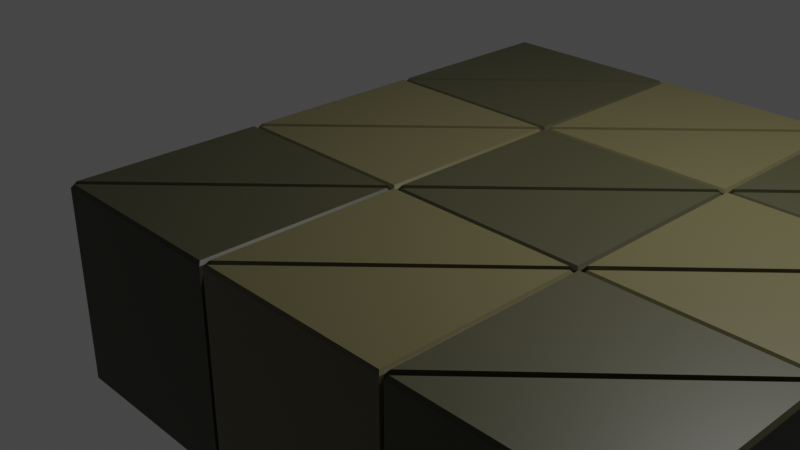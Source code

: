 # Source: FloorTile_01.blend  (saved by Blender 2.93.21; exported with 4.5.12 LTS)
import bpy
from mathutils import Matrix  # noqa: F401  (used for matrix-valued properties, if any)

bpy.ops.wm.read_factory_settings(use_empty=True)
scene = bpy.context.scene
scene.name = 'Scene'

# ---- collections
col_collection = bpy.data.collections.new('Collection'); scene.collection.children.link(col_collection)

# ---- materials (node trees are filled in below, after node groups)
mat_green = bpy.data.materials.new('Green')
mat_green.alpha_threshold = 0.0
mat_green.use_transparent_shadow = False
mat_green.line_color = (0.0, 0.0, 0.0, 1.0)
mat_darkgreen = bpy.data.materials.new('DarkGreen')
mat_darkgreen.use_transparent_shadow = False

# ---- material node trees
mat_green.use_nodes = True; mat_green.node_tree.nodes.clear()
_N = mat_green.node_tree.nodes; _L = mat_green.node_tree.links
n0 = _N.new('ShaderNodeOutputMaterial'); n0.name = 'Material Output'; n0.location = (300, 300)
n1 = _N.new('ShaderNodeBsdfPrincipled'); n1.name = 'Principled BSDF'; n1.location = (10, 300)
n1.distribution = 'GGX'
n1.subsurface_method = 'BURLEY'
n1.inputs[0].default_value = (0.09463, 0.08529, 0.03878, 1.0)
n1.inputs[2].default_value = 0.4
n1.inputs[3].default_value = 1.45
n1.inputs[27].default_value = (0.0, 0.0, 0.0, 1.0)
n1.inputs[28].default_value = 1.0
_L.new(n1.outputs[0], n0.inputs[0])
n0.is_active_output = True
mat_darkgreen.use_nodes = True; mat_darkgreen.node_tree.nodes.clear()
_N = mat_darkgreen.node_tree.nodes; _L = mat_darkgreen.node_tree.links
n0 = _N.new('ShaderNodeBsdfPrincipled'); n0.name = 'Principled BSDF'; n0.location = (10, 300)
n0.distribution = 'GGX'
n0.subsurface_method = 'BURLEY'
n0.inputs[0].default_value = (0.04203, 0.04028, 0.01911, 1.0)
n0.inputs[3].default_value = 1.45
n0.inputs[27].default_value = (0.0, 0.0, 0.0, 1.0)
n0.inputs[28].default_value = 1.0
n1 = _N.new('ShaderNodeOutputMaterial'); n1.name = 'Material Output'; n1.location = (300, 300)
_L.new(n0.outputs[0], n1.inputs[0])
n1.is_active_output = True

# ---- world
world_world = bpy.data.worlds.new('World'); scene.world = world_world
world_world.use_nodes = True; world_world.node_tree.nodes.clear()
_N = world_world.node_tree.nodes; _L = world_world.node_tree.links
n0 = _N.new('ShaderNodeOutputWorld'); n0.name = 'World Output'; n0.location = (300, 300)
n1 = _N.new('ShaderNodeBackground'); n1.name = 'Background'; n1.location = (10, 300)
n1.inputs[0].default_value = (0.05088, 0.05088, 0.05088, 1.0)
_L.new(n1.outputs[0], n0.inputs[0])
n0.is_active_output = True
world_world.color = (0.05088, 0.05088, 0.05088)
world_world.use_sun_shadow = False
world_world.sun_shadow_jitter_overblur = 0.0

# ---- cameras
cam_camera = bpy.data.cameras.new('Camera')
cam_camera.clip_end = 100.0
cam_camera.ortho_scale = 7.314

# ---- lights
light_light = bpy.data.lights.new('Light', 'POINT')
light_light.transmission_factor = 0.0
light_light.energy = 1000.0
light_light.shadow_soft_size = 0.1
light_light.shadow_maximum_resolution = 0.006
light_light.use_absolute_resolution = True

# ---- meshes
me_cube = bpy.data.meshes.new('Cube')
me_cube.from_pydata([(0.9122, 0.9122, -0.8306), (1.0, -1.0, -1.0), (-1.0, 1.0, -1.0), (-0.9122, -0.9122, -0.8306), (1.0, 0.9564, -1.0), (0.9587, 1.0, -1.0), (-1.0, -0.943, -1.0), (-0.9537, -1.0, -1.0), (0.8875, 0.8875, 0.8306), (0.9122, 0.9122, 0.7962), (0.9751, -0.9753, 1.0), (1.0, -1.0, 0.9666), (-0.9753, 0.9752, 1.0), (-1.0, 1.0, 0.9666), (-0.8877, -0.8877, 0.8306), (-0.9122, -0.9122, 0.7961), (1.0, 0.959, 0.9664), (0.9753, 0.9342, 1.0), (-0.9559, -1.0, 0.9664), (-0.9314, -0.9755, 1.0), (0.9601, 1.0, 0.9664), (0.9353, 0.9753, 1.0), (-1.0, -0.9484, 0.9664), (-0.9754, -0.924, 1.0)], [], [(14, 19, 17, 8), (6, 22, 13, 2), (2, 5, 6), (4, 16, 11, 1), (7, 18, 15, 3), (0, 9, 16, 4), (3, 0, 4, 7), (1, 11, 18, 7), (2, 13, 20, 5), (17, 19, 10), (8, 21, 23, 14), (23, 21, 12), (3, 15, 22, 6), (7, 4, 1), (6, 5, 0, 3), (19, 14, 15, 18), (17, 10, 11, 16), (23, 12, 13, 22), (21, 8, 9, 20), (8, 17, 16, 9), (10, 19, 18, 11), (12, 21, 20, 13), (14, 23, 22, 15), (5, 20, 9, 0)])
_uv = me_cube.uv_layers.new(name='UVMap')
_uv.uv.foreach_set('vector', [0.8717, 0.7467, 0.8664, 0.7469, 0.6281, 0.509, 0.6284, 0.5034, 0.375, 0.007129, 0.6208, 0.006452, 0.6208, 0.25, 0.375, 0.25, 0.125, 0.5, 0.3698, 0.5, 0.125, 0.7429, 0.375, 0.5063, 0.6208, 0.5059, 0.6208, 0.75, 0.375, 0.75, 0.375, 0.9942, 0.6208, 0.9945, 0.6198, 1.0, 0.375, 1.0, 0.375, 0.5, 0.6198, 0.5, 0.6208, 0.5059, 0.375, 0.5063, 0.125, 0.75, 0.375, 0.5, 0.375, 0.5063, 0.1308, 0.75, 0.375, 0.75, 0.6208, 0.75, 0.6208, 0.9945, 0.375, 0.9942, 0.375, 0.25, 0.6208, 0.25, 0.6208, 0.495, 0.375, 0.4948, 0.6281, 0.509, 0.8664, 0.7469, 0.6281, 0.7469, 0.6284, 0.5034, 0.6331, 0.5031, 0.8719, 0.7405, 0.8717, 0.7467, 0.8719, 0.7405, 0.6331, 0.5031, 0.8719, 0.5031, 0.375, 0.0, 0.6198, 0.0, 0.6208, 0.006452, 0.375, 0.007129, 0.1308, 0.75, 0.375, 0.5063, 0.375, 0.75, 0.125, 0.7429, 0.3698, 0.5, 0.375, 0.5, 0.125, 0.75, 0.625, 0.995, 0.625, 1.0, 0.6198, 1.0, 0.6208, 0.9945, 0.6281, 0.509, 0.6281, 0.7469, 0.6208, 0.75, 0.6208, 0.5059, 0.625, 0.009495, 0.625, 0.2469, 0.6208, 0.25, 0.6208, 0.006452, 0.625, 0.4954, 0.625, 0.5, 0.6198, 0.5, 0.6208, 0.495, 0.6284, 0.5034, 0.6281, 0.509, 0.6208, 0.5059, 0.6198, 0.5, 0.625, 0.7531, 0.625, 0.9914, 0.6208, 0.9945, 0.6208, 0.75, 0.625, 0.2531, 0.625, 0.4919, 0.6208, 0.495, 0.6208, 0.25, 0.625, 0.0, 0.625, 0.005921, 0.6208, 0.006452, 0.6198, 0.0, 0.375, 0.4948, 0.6208, 0.495, 0.6198, 0.5, 0.375, 0.5])
me_cube.materials.append(mat_green)
me_cube.use_remesh_preserve_volume = False
me_cube.use_remesh_preserve_attributes = False
me_cube.use_mirror_vertex_groups = False
me_cube.update()
me_cube_002 = bpy.data.meshes.new('Cube.002')
me_cube_002.from_pydata([(0.9122, 0.9122, -0.8306), (1.0, -1.0, -1.0), (-1.0, 1.0, -1.0), (-0.9122, -0.9122, -0.8306), (1.0, 0.9564, -1.0), (0.9587, 1.0, -1.0), (-1.0, -0.943, -1.0), (-0.9537, -1.0, -1.0), (0.8875, 0.8875, 0.8306), (0.9122, 0.9122, 0.7962), (0.9751, -0.9753, 1.0), (1.0, -1.0, 0.9666), (-0.9753, 0.9752, 1.0), (-1.0, 1.0, 0.9666), (-0.8877, -0.8877, 0.8306), (-0.9122, -0.9122, 0.7961), (1.0, 0.959, 0.9664), (0.9753, 0.9342, 1.0), (-0.9559, -1.0, 0.9664), (-0.9314, -0.9755, 1.0), (0.9601, 1.0, 0.9664), (0.9353, 0.9753, 1.0), (-1.0, -0.9484, 0.9664), (-0.9754, -0.924, 1.0)], [], [(14, 19, 17, 8), (6, 22, 13, 2), (2, 5, 6), (4, 16, 11, 1), (7, 18, 15, 3), (0, 9, 16, 4), (3, 0, 4, 7), (1, 11, 18, 7), (2, 13, 20, 5), (17, 19, 10), (8, 21, 23, 14), (23, 21, 12), (3, 15, 22, 6), (7, 4, 1), (6, 5, 0, 3), (19, 14, 15, 18), (17, 10, 11, 16), (23, 12, 13, 22), (21, 8, 9, 20), (8, 17, 16, 9), (10, 19, 18, 11), (12, 21, 20, 13), (14, 23, 22, 15), (5, 20, 9, 0)])
_uv = me_cube_002.uv_layers.new(name='UVMap')
_uv.uv.foreach_set('vector', [0.8717, 0.7467, 0.8664, 0.7469, 0.6281, 0.509, 0.6284, 0.5034, 0.375, 0.007129, 0.6208, 0.006452, 0.6208, 0.25, 0.375, 0.25, 0.125, 0.5, 0.3698, 0.5, 0.125, 0.7429, 0.375, 0.5063, 0.6208, 0.5059, 0.6208, 0.75, 0.375, 0.75, 0.375, 0.9942, 0.6208, 0.9945, 0.6198, 1.0, 0.375, 1.0, 0.375, 0.5, 0.6198, 0.5, 0.6208, 0.5059, 0.375, 0.5063, 0.125, 0.75, 0.375, 0.5, 0.375, 0.5063, 0.1308, 0.75, 0.375, 0.75, 0.6208, 0.75, 0.6208, 0.9945, 0.375, 0.9942, 0.375, 0.25, 0.6208, 0.25, 0.6208, 0.495, 0.375, 0.4948, 0.6281, 0.509, 0.8664, 0.7469, 0.6281, 0.7469, 0.6284, 0.5034, 0.6331, 0.5031, 0.8719, 0.7405, 0.8717, 0.7467, 0.8719, 0.7405, 0.6331, 0.5031, 0.8719, 0.5031, 0.375, 0.0, 0.6198, 0.0, 0.6208, 0.006452, 0.375, 0.007129, 0.1308, 0.75, 0.375, 0.5063, 0.375, 0.75, 0.125, 0.7429, 0.3698, 0.5, 0.375, 0.5, 0.125, 0.75, 0.625, 0.995, 0.625, 1.0, 0.6198, 1.0, 0.6208, 0.9945, 0.6281, 0.509, 0.6281, 0.7469, 0.6208, 0.75, 0.6208, 0.5059, 0.625, 0.009495, 0.625, 0.2469, 0.6208, 0.25, 0.6208, 0.006452, 0.625, 0.4954, 0.625, 0.5, 0.6198, 0.5, 0.6208, 0.495, 0.6284, 0.5034, 0.6281, 0.509, 0.6208, 0.5059, 0.6198, 0.5, 0.625, 0.7531, 0.625, 0.9914, 0.6208, 0.9945, 0.6208, 0.75, 0.625, 0.2531, 0.625, 0.4919, 0.6208, 0.495, 0.6208, 0.25, 0.625, 0.0, 0.625, 0.005921, 0.6208, 0.006452, 0.6198, 0.0, 0.375, 0.4948, 0.6208, 0.495, 0.6198, 0.5, 0.375, 0.5])
me_cube_002.materials.append(mat_darkgreen)
me_cube_002.use_remesh_preserve_volume = False
me_cube_002.use_remesh_preserve_attributes = False
me_cube_002.use_mirror_vertex_groups = False
me_cube_002.update()
me_cube_003 = bpy.data.meshes.new('Cube.003')
me_cube_003.from_pydata([(0.9122, 0.9122, -0.8306), (1.0, -1.0, -1.0), (-1.0, 1.0, -1.0), (-0.9122, -0.9122, -0.8306), (1.0, 0.9564, -1.0), (0.9587, 1.0, -1.0), (-1.0, -0.943, -1.0), (-0.9537, -1.0, -1.0), (0.8875, 0.8875, 0.8306), (0.9122, 0.9122, 0.7962), (0.9751, -0.9753, 1.0), (1.0, -1.0, 0.9666), (-0.9753, 0.9752, 1.0), (-1.0, 1.0, 0.9666), (-0.8877, -0.8877, 0.8306), (-0.9122, -0.9122, 0.7961), (1.0, 0.959, 0.9664), (0.9753, 0.9342, 1.0), (-0.9559, -1.0, 0.9664), (-0.9314, -0.9755, 1.0), (0.9601, 1.0, 0.9664), (0.9353, 0.9753, 1.0), (-1.0, -0.9484, 0.9664), (-0.9754, -0.924, 1.0)], [], [(14, 19, 17, 8), (6, 22, 13, 2), (2, 5, 6), (4, 16, 11, 1), (7, 18, 15, 3), (0, 9, 16, 4), (3, 0, 4, 7), (1, 11, 18, 7), (2, 13, 20, 5), (17, 19, 10), (8, 21, 23, 14), (23, 21, 12), (3, 15, 22, 6), (7, 4, 1), (6, 5, 0, 3), (19, 14, 15, 18), (17, 10, 11, 16), (23, 12, 13, 22), (21, 8, 9, 20), (8, 17, 16, 9), (10, 19, 18, 11), (12, 21, 20, 13), (14, 23, 22, 15), (5, 20, 9, 0)])
_uv = me_cube_003.uv_layers.new(name='UVMap')
_uv.uv.foreach_set('vector', [0.8717, 0.7467, 0.8664, 0.7469, 0.6281, 0.509, 0.6284, 0.5034, 0.375, 0.007129, 0.6208, 0.006452, 0.6208, 0.25, 0.375, 0.25, 0.125, 0.5, 0.3698, 0.5, 0.125, 0.7429, 0.375, 0.5063, 0.6208, 0.5059, 0.6208, 0.75, 0.375, 0.75, 0.375, 0.9942, 0.6208, 0.9945, 0.6198, 1.0, 0.375, 1.0, 0.375, 0.5, 0.6198, 0.5, 0.6208, 0.5059, 0.375, 0.5063, 0.125, 0.75, 0.375, 0.5, 0.375, 0.5063, 0.1308, 0.75, 0.375, 0.75, 0.6208, 0.75, 0.6208, 0.9945, 0.375, 0.9942, 0.375, 0.25, 0.6208, 0.25, 0.6208, 0.495, 0.375, 0.4948, 0.6281, 0.509, 0.8664, 0.7469, 0.6281, 0.7469, 0.6284, 0.5034, 0.6331, 0.5031, 0.8719, 0.7405, 0.8717, 0.7467, 0.8719, 0.7405, 0.6331, 0.5031, 0.8719, 0.5031, 0.375, 0.0, 0.6198, 0.0, 0.6208, 0.006452, 0.375, 0.007129, 0.1308, 0.75, 0.375, 0.5063, 0.375, 0.75, 0.125, 0.7429, 0.3698, 0.5, 0.375, 0.5, 0.125, 0.75, 0.625, 0.995, 0.625, 1.0, 0.6198, 1.0, 0.6208, 0.9945, 0.6281, 0.509, 0.6281, 0.7469, 0.6208, 0.75, 0.6208, 0.5059, 0.625, 0.009495, 0.625, 0.2469, 0.6208, 0.25, 0.6208, 0.006452, 0.625, 0.4954, 0.625, 0.5, 0.6198, 0.5, 0.6208, 0.495, 0.6284, 0.5034, 0.6281, 0.509, 0.6208, 0.5059, 0.6198, 0.5, 0.625, 0.7531, 0.625, 0.9914, 0.6208, 0.9945, 0.6208, 0.75, 0.625, 0.2531, 0.625, 0.4919, 0.6208, 0.495, 0.6208, 0.25, 0.625, 0.0, 0.625, 0.005921, 0.6208, 0.006452, 0.6198, 0.0, 0.375, 0.4948, 0.6208, 0.495, 0.6198, 0.5, 0.375, 0.5])
me_cube_003.materials.append(mat_green)
me_cube_003.use_remesh_preserve_volume = False
me_cube_003.use_remesh_preserve_attributes = False
me_cube_003.use_mirror_vertex_groups = False
me_cube_003.update()
me_cube_004 = bpy.data.meshes.new('Cube.004')
me_cube_004.from_pydata([(0.9122, 0.9122, -0.8306), (1.0, -1.0, -1.0), (-1.0, 1.0, -1.0), (-0.9122, -0.9122, -0.8306), (1.0, 0.9564, -1.0), (0.9587, 1.0, -1.0), (-1.0, -0.943, -1.0), (-0.9537, -1.0, -1.0), (0.8875, 0.8875, 0.8306), (0.9122, 0.9122, 0.7962), (0.9751, -0.9753, 1.0), (1.0, -1.0, 0.9666), (-0.9753, 0.9752, 1.0), (-1.0, 1.0, 0.9666), (-0.8877, -0.8877, 0.8306), (-0.9122, -0.9122, 0.7961), (1.0, 0.959, 0.9664), (0.9753, 0.9342, 1.0), (-0.9559, -1.0, 0.9664), (-0.9314, -0.9755, 1.0), (0.9601, 1.0, 0.9664), (0.9353, 0.9753, 1.0), (-1.0, -0.9484, 0.9664), (-0.9754, -0.924, 1.0)], [], [(14, 19, 17, 8), (6, 22, 13, 2), (2, 5, 6), (4, 16, 11, 1), (7, 18, 15, 3), (0, 9, 16, 4), (3, 0, 4, 7), (1, 11, 18, 7), (2, 13, 20, 5), (17, 19, 10), (8, 21, 23, 14), (23, 21, 12), (3, 15, 22, 6), (7, 4, 1), (6, 5, 0, 3), (19, 14, 15, 18), (17, 10, 11, 16), (23, 12, 13, 22), (21, 8, 9, 20), (8, 17, 16, 9), (10, 19, 18, 11), (12, 21, 20, 13), (14, 23, 22, 15), (5, 20, 9, 0)])
_uv = me_cube_004.uv_layers.new(name='UVMap')
_uv.uv.foreach_set('vector', [0.8717, 0.7467, 0.8664, 0.7469, 0.6281, 0.509, 0.6284, 0.5034, 0.375, 0.007129, 0.6208, 0.006452, 0.6208, 0.25, 0.375, 0.25, 0.125, 0.5, 0.3698, 0.5, 0.125, 0.7429, 0.375, 0.5063, 0.6208, 0.5059, 0.6208, 0.75, 0.375, 0.75, 0.375, 0.9942, 0.6208, 0.9945, 0.6198, 1.0, 0.375, 1.0, 0.375, 0.5, 0.6198, 0.5, 0.6208, 0.5059, 0.375, 0.5063, 0.125, 0.75, 0.375, 0.5, 0.375, 0.5063, 0.1308, 0.75, 0.375, 0.75, 0.6208, 0.75, 0.6208, 0.9945, 0.375, 0.9942, 0.375, 0.25, 0.6208, 0.25, 0.6208, 0.495, 0.375, 0.4948, 0.6281, 0.509, 0.8664, 0.7469, 0.6281, 0.7469, 0.6284, 0.5034, 0.6331, 0.5031, 0.8719, 0.7405, 0.8717, 0.7467, 0.8719, 0.7405, 0.6331, 0.5031, 0.8719, 0.5031, 0.375, 0.0, 0.6198, 0.0, 0.6208, 0.006452, 0.375, 0.007129, 0.1308, 0.75, 0.375, 0.5063, 0.375, 0.75, 0.125, 0.7429, 0.3698, 0.5, 0.375, 0.5, 0.125, 0.75, 0.625, 0.995, 0.625, 1.0, 0.6198, 1.0, 0.6208, 0.9945, 0.6281, 0.509, 0.6281, 0.7469, 0.6208, 0.75, 0.6208, 0.5059, 0.625, 0.009495, 0.625, 0.2469, 0.6208, 0.25, 0.6208, 0.006452, 0.625, 0.4954, 0.625, 0.5, 0.6198, 0.5, 0.6208, 0.495, 0.6284, 0.5034, 0.6281, 0.509, 0.6208, 0.5059, 0.6198, 0.5, 0.625, 0.7531, 0.625, 0.9914, 0.6208, 0.9945, 0.6208, 0.75, 0.625, 0.2531, 0.625, 0.4919, 0.6208, 0.495, 0.6208, 0.25, 0.625, 0.0, 0.625, 0.005921, 0.6208, 0.006452, 0.6198, 0.0, 0.375, 0.4948, 0.6208, 0.495, 0.6198, 0.5, 0.375, 0.5])
me_cube_004.materials.append(mat_green)
me_cube_004.use_remesh_preserve_volume = False
me_cube_004.use_remesh_preserve_attributes = False
me_cube_004.use_mirror_vertex_groups = False
me_cube_004.update()
me_cube_005 = bpy.data.meshes.new('Cube.005')
me_cube_005.from_pydata([(0.9122, 0.9122, -0.8306), (1.0, -1.0, -1.0), (-1.0, 1.0, -1.0), (-0.9122, -0.9122, -0.8306), (1.0, 0.9564, -1.0), (0.9587, 1.0, -1.0), (-1.0, -0.943, -1.0), (-0.9537, -1.0, -1.0), (0.8875, 0.8875, 0.8306), (0.9122, 0.9122, 0.7962), (0.9751, -0.9753, 1.0), (1.0, -1.0, 0.9666), (-0.9753, 0.9752, 1.0), (-1.0, 1.0, 0.9666), (-0.8877, -0.8877, 0.8306), (-0.9122, -0.9122, 0.7961), (1.0, 0.959, 0.9664), (0.9753, 0.9342, 1.0), (-0.9559, -1.0, 0.9664), (-0.9314, -0.9755, 1.0), (0.9601, 1.0, 0.9664), (0.9353, 0.9753, 1.0), (-1.0, -0.9484, 0.9664), (-0.9754, -0.924, 1.0)], [], [(14, 19, 17, 8), (6, 22, 13, 2), (2, 5, 6), (4, 16, 11, 1), (7, 18, 15, 3), (0, 9, 16, 4), (3, 0, 4, 7), (1, 11, 18, 7), (2, 13, 20, 5), (17, 19, 10), (8, 21, 23, 14), (23, 21, 12), (3, 15, 22, 6), (7, 4, 1), (6, 5, 0, 3), (19, 14, 15, 18), (17, 10, 11, 16), (23, 12, 13, 22), (21, 8, 9, 20), (8, 17, 16, 9), (10, 19, 18, 11), (12, 21, 20, 13), (14, 23, 22, 15), (5, 20, 9, 0)])
_uv = me_cube_005.uv_layers.new(name='UVMap')
_uv.uv.foreach_set('vector', [0.8717, 0.7467, 0.8664, 0.7469, 0.6281, 0.509, 0.6284, 0.5034, 0.375, 0.007129, 0.6208, 0.006452, 0.6208, 0.25, 0.375, 0.25, 0.125, 0.5, 0.3698, 0.5, 0.125, 0.7429, 0.375, 0.5063, 0.6208, 0.5059, 0.6208, 0.75, 0.375, 0.75, 0.375, 0.9942, 0.6208, 0.9945, 0.6198, 1.0, 0.375, 1.0, 0.375, 0.5, 0.6198, 0.5, 0.6208, 0.5059, 0.375, 0.5063, 0.125, 0.75, 0.375, 0.5, 0.375, 0.5063, 0.1308, 0.75, 0.375, 0.75, 0.6208, 0.75, 0.6208, 0.9945, 0.375, 0.9942, 0.375, 0.25, 0.6208, 0.25, 0.6208, 0.495, 0.375, 0.4948, 0.6281, 0.509, 0.8664, 0.7469, 0.6281, 0.7469, 0.6284, 0.5034, 0.6331, 0.5031, 0.8719, 0.7405, 0.8717, 0.7467, 0.8719, 0.7405, 0.6331, 0.5031, 0.8719, 0.5031, 0.375, 0.0, 0.6198, 0.0, 0.6208, 0.006452, 0.375, 0.007129, 0.1308, 0.75, 0.375, 0.5063, 0.375, 0.75, 0.125, 0.7429, 0.3698, 0.5, 0.375, 0.5, 0.125, 0.75, 0.625, 0.995, 0.625, 1.0, 0.6198, 1.0, 0.6208, 0.9945, 0.6281, 0.509, 0.6281, 0.7469, 0.6208, 0.75, 0.6208, 0.5059, 0.625, 0.009495, 0.625, 0.2469, 0.6208, 0.25, 0.6208, 0.006452, 0.625, 0.4954, 0.625, 0.5, 0.6198, 0.5, 0.6208, 0.495, 0.6284, 0.5034, 0.6281, 0.509, 0.6208, 0.5059, 0.6198, 0.5, 0.625, 0.7531, 0.625, 0.9914, 0.6208, 0.9945, 0.6208, 0.75, 0.625, 0.2531, 0.625, 0.4919, 0.6208, 0.495, 0.6208, 0.25, 0.625, 0.0, 0.625, 0.005921, 0.6208, 0.006452, 0.6198, 0.0, 0.375, 0.4948, 0.6208, 0.495, 0.6198, 0.5, 0.375, 0.5])
me_cube_005.materials.append(mat_green)
me_cube_005.use_remesh_preserve_volume = False
me_cube_005.use_remesh_preserve_attributes = False
me_cube_005.use_mirror_vertex_groups = False
me_cube_005.update()
me_cube_006 = bpy.data.meshes.new('Cube.006')
me_cube_006.from_pydata([(0.9122, 0.9122, -0.8306), (1.0, -1.0, -1.0), (-1.0, 1.0, -1.0), (-0.9122, -0.9122, -0.8306), (1.0, 0.9564, -1.0), (0.9587, 1.0, -1.0), (-1.0, -0.943, -1.0), (-0.9537, -1.0, -1.0), (0.8875, 0.8875, 0.8306), (0.9122, 0.9122, 0.7962), (0.9751, -0.9753, 1.0), (1.0, -1.0, 0.9666), (-0.9753, 0.9752, 1.0), (-1.0, 1.0, 0.9666), (-0.8877, -0.8877, 0.8306), (-0.9122, -0.9122, 0.7961), (1.0, 0.959, 0.9664), (0.9753, 0.9342, 1.0), (-0.9559, -1.0, 0.9664), (-0.9314, -0.9755, 1.0), (0.9601, 1.0, 0.9664), (0.9353, 0.9753, 1.0), (-1.0, -0.9484, 0.9664), (-0.9754, -0.924, 1.0)], [], [(14, 19, 17, 8), (6, 22, 13, 2), (2, 5, 6), (4, 16, 11, 1), (7, 18, 15, 3), (0, 9, 16, 4), (3, 0, 4, 7), (1, 11, 18, 7), (2, 13, 20, 5), (17, 19, 10), (8, 21, 23, 14), (23, 21, 12), (3, 15, 22, 6), (7, 4, 1), (6, 5, 0, 3), (19, 14, 15, 18), (17, 10, 11, 16), (23, 12, 13, 22), (21, 8, 9, 20), (8, 17, 16, 9), (10, 19, 18, 11), (12, 21, 20, 13), (14, 23, 22, 15), (5, 20, 9, 0)])
_uv = me_cube_006.uv_layers.new(name='UVMap')
_uv.uv.foreach_set('vector', [0.8717, 0.7467, 0.8664, 0.7469, 0.6281, 0.509, 0.6284, 0.5034, 0.375, 0.007129, 0.6208, 0.006452, 0.6208, 0.25, 0.375, 0.25, 0.125, 0.5, 0.3698, 0.5, 0.125, 0.7429, 0.375, 0.5063, 0.6208, 0.5059, 0.6208, 0.75, 0.375, 0.75, 0.375, 0.9942, 0.6208, 0.9945, 0.6198, 1.0, 0.375, 1.0, 0.375, 0.5, 0.6198, 0.5, 0.6208, 0.5059, 0.375, 0.5063, 0.125, 0.75, 0.375, 0.5, 0.375, 0.5063, 0.1308, 0.75, 0.375, 0.75, 0.6208, 0.75, 0.6208, 0.9945, 0.375, 0.9942, 0.375, 0.25, 0.6208, 0.25, 0.6208, 0.495, 0.375, 0.4948, 0.6281, 0.509, 0.8664, 0.7469, 0.6281, 0.7469, 0.6284, 0.5034, 0.6331, 0.5031, 0.8719, 0.7405, 0.8717, 0.7467, 0.8719, 0.7405, 0.6331, 0.5031, 0.8719, 0.5031, 0.375, 0.0, 0.6198, 0.0, 0.6208, 0.006452, 0.375, 0.007129, 0.1308, 0.75, 0.375, 0.5063, 0.375, 0.75, 0.125, 0.7429, 0.3698, 0.5, 0.375, 0.5, 0.125, 0.75, 0.625, 0.995, 0.625, 1.0, 0.6198, 1.0, 0.6208, 0.9945, 0.6281, 0.509, 0.6281, 0.7469, 0.6208, 0.75, 0.6208, 0.5059, 0.625, 0.009495, 0.625, 0.2469, 0.6208, 0.25, 0.6208, 0.006452, 0.625, 0.4954, 0.625, 0.5, 0.6198, 0.5, 0.6208, 0.495, 0.6284, 0.5034, 0.6281, 0.509, 0.6208, 0.5059, 0.6198, 0.5, 0.625, 0.7531, 0.625, 0.9914, 0.6208, 0.9945, 0.6208, 0.75, 0.625, 0.2531, 0.625, 0.4919, 0.6208, 0.495, 0.6208, 0.25, 0.625, 0.0, 0.625, 0.005921, 0.6208, 0.006452, 0.6198, 0.0, 0.375, 0.4948, 0.6208, 0.495, 0.6198, 0.5, 0.375, 0.5])
me_cube_006.materials.append(mat_darkgreen)
me_cube_006.use_remesh_preserve_volume = False
me_cube_006.use_remesh_preserve_attributes = False
me_cube_006.use_mirror_vertex_groups = False
me_cube_006.update()
me_cube_007 = bpy.data.meshes.new('Cube.007')
me_cube_007.from_pydata([(0.9122, 0.9122, -0.8306), (1.0, -1.0, -1.0), (-1.0, 1.0, -1.0), (-0.9122, -0.9122, -0.8306), (1.0, 0.9564, -1.0), (0.9587, 1.0, -1.0), (-1.0, -0.943, -1.0), (-0.9537, -1.0, -1.0), (0.8875, 0.8875, 0.8306), (0.9122, 0.9122, 0.7962), (0.9751, -0.9753, 1.0), (1.0, -1.0, 0.9666), (-0.9753, 0.9752, 1.0), (-1.0, 1.0, 0.9666), (-0.8877, -0.8877, 0.8306), (-0.9122, -0.9122, 0.7961), (1.0, 0.959, 0.9664), (0.9753, 0.9342, 1.0), (-0.9559, -1.0, 0.9664), (-0.9314, -0.9755, 1.0), (0.9601, 1.0, 0.9664), (0.9353, 0.9753, 1.0), (-1.0, -0.9484, 0.9664), (-0.9754, -0.924, 1.0)], [], [(14, 19, 17, 8), (6, 22, 13, 2), (2, 5, 6), (4, 16, 11, 1), (7, 18, 15, 3), (0, 9, 16, 4), (3, 0, 4, 7), (1, 11, 18, 7), (2, 13, 20, 5), (17, 19, 10), (8, 21, 23, 14), (23, 21, 12), (3, 15, 22, 6), (7, 4, 1), (6, 5, 0, 3), (19, 14, 15, 18), (17, 10, 11, 16), (23, 12, 13, 22), (21, 8, 9, 20), (8, 17, 16, 9), (10, 19, 18, 11), (12, 21, 20, 13), (14, 23, 22, 15), (5, 20, 9, 0)])
_uv = me_cube_007.uv_layers.new(name='UVMap')
_uv.uv.foreach_set('vector', [0.8717, 0.7467, 0.8664, 0.7469, 0.6281, 0.509, 0.6284, 0.5034, 0.375, 0.007129, 0.6208, 0.006452, 0.6208, 0.25, 0.375, 0.25, 0.125, 0.5, 0.3698, 0.5, 0.125, 0.7429, 0.375, 0.5063, 0.6208, 0.5059, 0.6208, 0.75, 0.375, 0.75, 0.375, 0.9942, 0.6208, 0.9945, 0.6198, 1.0, 0.375, 1.0, 0.375, 0.5, 0.6198, 0.5, 0.6208, 0.5059, 0.375, 0.5063, 0.125, 0.75, 0.375, 0.5, 0.375, 0.5063, 0.1308, 0.75, 0.375, 0.75, 0.6208, 0.75, 0.6208, 0.9945, 0.375, 0.9942, 0.375, 0.25, 0.6208, 0.25, 0.6208, 0.495, 0.375, 0.4948, 0.6281, 0.509, 0.8664, 0.7469, 0.6281, 0.7469, 0.6284, 0.5034, 0.6331, 0.5031, 0.8719, 0.7405, 0.8717, 0.7467, 0.8719, 0.7405, 0.6331, 0.5031, 0.8719, 0.5031, 0.375, 0.0, 0.6198, 0.0, 0.6208, 0.006452, 0.375, 0.007129, 0.1308, 0.75, 0.375, 0.5063, 0.375, 0.75, 0.125, 0.7429, 0.3698, 0.5, 0.375, 0.5, 0.125, 0.75, 0.625, 0.995, 0.625, 1.0, 0.6198, 1.0, 0.6208, 0.9945, 0.6281, 0.509, 0.6281, 0.7469, 0.6208, 0.75, 0.6208, 0.5059, 0.625, 0.009495, 0.625, 0.2469, 0.6208, 0.25, 0.6208, 0.006452, 0.625, 0.4954, 0.625, 0.5, 0.6198, 0.5, 0.6208, 0.495, 0.6284, 0.5034, 0.6281, 0.509, 0.6208, 0.5059, 0.6198, 0.5, 0.625, 0.7531, 0.625, 0.9914, 0.6208, 0.9945, 0.6208, 0.75, 0.625, 0.2531, 0.625, 0.4919, 0.6208, 0.495, 0.6208, 0.25, 0.625, 0.0, 0.625, 0.005921, 0.6208, 0.006452, 0.6198, 0.0, 0.375, 0.4948, 0.6208, 0.495, 0.6198, 0.5, 0.375, 0.5])
me_cube_007.materials.append(mat_darkgreen)
me_cube_007.use_remesh_preserve_volume = False
me_cube_007.use_remesh_preserve_attributes = False
me_cube_007.use_mirror_vertex_groups = False
me_cube_007.update()
me_cube_008 = bpy.data.meshes.new('Cube.008')
me_cube_008.from_pydata([(0.9122, 0.9122, -0.8306), (1.0, -1.0, -1.0), (-1.0, 1.0, -1.0), (-0.9122, -0.9122, -0.8306), (1.0, 0.9564, -1.0), (0.9587, 1.0, -1.0), (-1.0, -0.943, -1.0), (-0.9537, -1.0, -1.0), (0.8875, 0.8875, 0.8306), (0.9122, 0.9122, 0.7962), (0.9751, -0.9753, 1.0), (1.0, -1.0, 0.9666), (-0.9753, 0.9752, 1.0), (-1.0, 1.0, 0.9666), (-0.8877, -0.8877, 0.8306), (-0.9122, -0.9122, 0.7961), (1.0, 0.959, 0.9664), (0.9753, 0.9342, 1.0), (-0.9559, -1.0, 0.9664), (-0.9314, -0.9755, 1.0), (0.9601, 1.0, 0.9664), (0.9353, 0.9753, 1.0), (-1.0, -0.9484, 0.9664), (-0.9754, -0.924, 1.0)], [], [(14, 19, 17, 8), (6, 22, 13, 2), (2, 5, 6), (4, 16, 11, 1), (7, 18, 15, 3), (0, 9, 16, 4), (3, 0, 4, 7), (1, 11, 18, 7), (2, 13, 20, 5), (17, 19, 10), (8, 21, 23, 14), (23, 21, 12), (3, 15, 22, 6), (7, 4, 1), (6, 5, 0, 3), (19, 14, 15, 18), (17, 10, 11, 16), (23, 12, 13, 22), (21, 8, 9, 20), (8, 17, 16, 9), (10, 19, 18, 11), (12, 21, 20, 13), (14, 23, 22, 15), (5, 20, 9, 0)])
_uv = me_cube_008.uv_layers.new(name='UVMap')
_uv.uv.foreach_set('vector', [0.8717, 0.7467, 0.8664, 0.7469, 0.6281, 0.509, 0.6284, 0.5034, 0.375, 0.007129, 0.6208, 0.006452, 0.6208, 0.25, 0.375, 0.25, 0.125, 0.5, 0.3698, 0.5, 0.125, 0.7429, 0.375, 0.5063, 0.6208, 0.5059, 0.6208, 0.75, 0.375, 0.75, 0.375, 0.9942, 0.6208, 0.9945, 0.6198, 1.0, 0.375, 1.0, 0.375, 0.5, 0.6198, 0.5, 0.6208, 0.5059, 0.375, 0.5063, 0.125, 0.75, 0.375, 0.5, 0.375, 0.5063, 0.1308, 0.75, 0.375, 0.75, 0.6208, 0.75, 0.6208, 0.9945, 0.375, 0.9942, 0.375, 0.25, 0.6208, 0.25, 0.6208, 0.495, 0.375, 0.4948, 0.6281, 0.509, 0.8664, 0.7469, 0.6281, 0.7469, 0.6284, 0.5034, 0.6331, 0.5031, 0.8719, 0.7405, 0.8717, 0.7467, 0.8719, 0.7405, 0.6331, 0.5031, 0.8719, 0.5031, 0.375, 0.0, 0.6198, 0.0, 0.6208, 0.006452, 0.375, 0.007129, 0.1308, 0.75, 0.375, 0.5063, 0.375, 0.75, 0.125, 0.7429, 0.3698, 0.5, 0.375, 0.5, 0.125, 0.75, 0.625, 0.995, 0.625, 1.0, 0.6198, 1.0, 0.6208, 0.9945, 0.6281, 0.509, 0.6281, 0.7469, 0.6208, 0.75, 0.6208, 0.5059, 0.625, 0.009495, 0.625, 0.2469, 0.6208, 0.25, 0.6208, 0.006452, 0.625, 0.4954, 0.625, 0.5, 0.6198, 0.5, 0.6208, 0.495, 0.6284, 0.5034, 0.6281, 0.509, 0.6208, 0.5059, 0.6198, 0.5, 0.625, 0.7531, 0.625, 0.9914, 0.6208, 0.9945, 0.6208, 0.75, 0.625, 0.2531, 0.625, 0.4919, 0.6208, 0.495, 0.6208, 0.25, 0.625, 0.0, 0.625, 0.005921, 0.6208, 0.006452, 0.6198, 0.0, 0.375, 0.4948, 0.6208, 0.495, 0.6198, 0.5, 0.375, 0.5])
me_cube_008.materials.append(mat_darkgreen)
me_cube_008.use_remesh_preserve_volume = False
me_cube_008.use_remesh_preserve_attributes = False
me_cube_008.use_mirror_vertex_groups = False
me_cube_008.update()
me_cube_009 = bpy.data.meshes.new('Cube.009')
me_cube_009.from_pydata([(0.9122, 0.9122, -0.8306), (1.0, -1.0, -1.0), (-1.0, 1.0, -1.0), (-0.9122, -0.9122, -0.8306), (1.0, 0.9564, -1.0), (0.9587, 1.0, -1.0), (-1.0, -0.943, -1.0), (-0.9537, -1.0, -1.0), (0.8875, 0.8875, 0.8306), (0.9122, 0.9122, 0.7962), (0.9751, -0.9753, 1.0), (1.0, -1.0, 0.9666), (-0.9753, 0.9752, 1.0), (-1.0, 1.0, 0.9666), (-0.8877, -0.8877, 0.8306), (-0.9122, -0.9122, 0.7961), (1.0, 0.959, 0.9664), (0.9753, 0.9342, 1.0), (-0.9559, -1.0, 0.9664), (-0.9314, -0.9755, 1.0), (0.9601, 1.0, 0.9664), (0.9353, 0.9753, 1.0), (-1.0, -0.9484, 0.9664), (-0.9754, -0.924, 1.0)], [], [(14, 19, 17, 8), (6, 22, 13, 2), (2, 5, 6), (4, 16, 11, 1), (7, 18, 15, 3), (0, 9, 16, 4), (3, 0, 4, 7), (1, 11, 18, 7), (2, 13, 20, 5), (17, 19, 10), (8, 21, 23, 14), (23, 21, 12), (3, 15, 22, 6), (7, 4, 1), (6, 5, 0, 3), (19, 14, 15, 18), (17, 10, 11, 16), (23, 12, 13, 22), (21, 8, 9, 20), (8, 17, 16, 9), (10, 19, 18, 11), (12, 21, 20, 13), (14, 23, 22, 15), (5, 20, 9, 0)])
_uv = me_cube_009.uv_layers.new(name='UVMap')
_uv.uv.foreach_set('vector', [0.8717, 0.7467, 0.8664, 0.7469, 0.6281, 0.509, 0.6284, 0.5034, 0.375, 0.007129, 0.6208, 0.006452, 0.6208, 0.25, 0.375, 0.25, 0.125, 0.5, 0.3698, 0.5, 0.125, 0.7429, 0.375, 0.5063, 0.6208, 0.5059, 0.6208, 0.75, 0.375, 0.75, 0.375, 0.9942, 0.6208, 0.9945, 0.6198, 1.0, 0.375, 1.0, 0.375, 0.5, 0.6198, 0.5, 0.6208, 0.5059, 0.375, 0.5063, 0.125, 0.75, 0.375, 0.5, 0.375, 0.5063, 0.1308, 0.75, 0.375, 0.75, 0.6208, 0.75, 0.6208, 0.9945, 0.375, 0.9942, 0.375, 0.25, 0.6208, 0.25, 0.6208, 0.495, 0.375, 0.4948, 0.6281, 0.509, 0.8664, 0.7469, 0.6281, 0.7469, 0.6284, 0.5034, 0.6331, 0.5031, 0.8719, 0.7405, 0.8717, 0.7467, 0.8719, 0.7405, 0.6331, 0.5031, 0.8719, 0.5031, 0.375, 0.0, 0.6198, 0.0, 0.6208, 0.006452, 0.375, 0.007129, 0.1308, 0.75, 0.375, 0.5063, 0.375, 0.75, 0.125, 0.7429, 0.3698, 0.5, 0.375, 0.5, 0.125, 0.75, 0.625, 0.995, 0.625, 1.0, 0.6198, 1.0, 0.6208, 0.9945, 0.6281, 0.509, 0.6281, 0.7469, 0.6208, 0.75, 0.6208, 0.5059, 0.625, 0.009495, 0.625, 0.2469, 0.6208, 0.25, 0.6208, 0.006452, 0.625, 0.4954, 0.625, 0.5, 0.6198, 0.5, 0.6208, 0.495, 0.6284, 0.5034, 0.6281, 0.509, 0.6208, 0.5059, 0.6198, 0.5, 0.625, 0.7531, 0.625, 0.9914, 0.6208, 0.9945, 0.6208, 0.75, 0.625, 0.2531, 0.625, 0.4919, 0.6208, 0.495, 0.6208, 0.25, 0.625, 0.0, 0.625, 0.005921, 0.6208, 0.006452, 0.6198, 0.0, 0.375, 0.4948, 0.6208, 0.495, 0.6198, 0.5, 0.375, 0.5])
me_cube_009.materials.append(mat_darkgreen)
me_cube_009.use_remesh_preserve_volume = False
me_cube_009.use_remesh_preserve_attributes = False
me_cube_009.use_mirror_vertex_groups = False
me_cube_009.update()

# ---- objects
ob_cube = bpy.data.objects.new('Cube', me_cube)
ob_light = bpy.data.objects.new('Light', light_light)
ob_camera = bpy.data.objects.new('Camera', cam_camera)
ob_empty = bpy.data.objects.new('Empty', None)
ob_cube_001 = bpy.data.objects.new('Cube.001', me_cube_002)
ob_cube_002 = bpy.data.objects.new('Cube.002', me_cube_003)
ob_cube_003 = bpy.data.objects.new('Cube.003', me_cube_004)
ob_cube_004 = bpy.data.objects.new('Cube.004', me_cube_005)
ob_cube_005 = bpy.data.objects.new('Cube.005', me_cube_006)
ob_cube_006 = bpy.data.objects.new('Cube.006', me_cube_007)
ob_cube_007 = bpy.data.objects.new('Cube.007', me_cube_008)
ob_cube_008 = bpy.data.objects.new('Cube.008', me_cube_009)

# ---- transforms, parenting, visibility, modifiers, constraints
ob_cube.location = (0.0, 0.0, 0.0)
ob_cube.lock_rotations_4d = False
ob_cube.empty_display_type = 'ARROWS'
ob_cube.lineart.crease_threshold = 0.0
ob_light.location = (4.076, 1.005, 5.904)
ob_light.rotation_euler = (0.6503, 0.05522, 1.866)
ob_light.lock_rotations_4d = False
ob_light.empty_display_type = 'ARROWS'
ob_light.color = (0.0, 0.0, 0.0, 0.0)
ob_light.lineart.crease_threshold = 0.0
ob_camera.location = (7.359, -6.926, 4.958)
ob_camera.rotation_euler = (1.109, 0.0, 0.8149)
ob_camera.lock_rotations_4d = False
ob_camera.empty_display_type = 'ARROWS'
ob_camera.color = (0.0, 0.0, 0.0, 0.0)
ob_camera.display_type = 'WIRE'
ob_camera.lineart.crease_threshold = 0.0
ob_empty.location = (0.4797, 5.208, 2.521)
ob_empty.rotation_euler = (1.571, -0.0, -0.0)
ob_empty.empty_display_type = 'IMAGE'
ob_empty.empty_display_size = 5.0
ob_cube_001.location = (2.0, 0.0, 0.0)
ob_cube_001.lock_rotations_4d = False
ob_cube_001.empty_display_type = 'ARROWS'
ob_cube_001.lineart.crease_threshold = 0.0
ob_cube_002.location = (2.0, 2.0, 0.0)
ob_cube_002.lock_rotations_4d = False
ob_cube_002.empty_display_type = 'ARROWS'
ob_cube_002.lineart.crease_threshold = 0.0
ob_cube_003.location = (2.0, -2.0, 0.0)
ob_cube_003.lock_rotations_4d = False
ob_cube_003.empty_display_type = 'ARROWS'
ob_cube_003.lineart.crease_threshold = 0.0
ob_cube_004.location = (4.0, 0.0, 0.0)
ob_cube_004.lock_rotations_4d = False
ob_cube_004.empty_display_type = 'ARROWS'
ob_cube_004.lineart.crease_threshold = 0.0
ob_cube_005.location = (4.0, -2.0, 0.0)
ob_cube_005.lock_rotations_4d = False
ob_cube_005.empty_display_type = 'ARROWS'
ob_cube_005.lineart.crease_threshold = 0.0
ob_cube_006.location = (0.0, -2.0, 0.0)
ob_cube_006.lock_rotations_4d = False
ob_cube_006.empty_display_type = 'ARROWS'
ob_cube_006.lineart.crease_threshold = 0.0
ob_cube_007.location = (0.0, 2.0, 0.0)
ob_cube_007.lock_rotations_4d = False
ob_cube_007.empty_display_type = 'ARROWS'
ob_cube_007.lineart.crease_threshold = 0.0
ob_cube_008.location = (4.0, 2.0, 0.0)
ob_cube_008.lock_rotations_4d = False
ob_cube_008.empty_display_type = 'ARROWS'
ob_cube_008.lineart.crease_threshold = 0.0

# ---- collection membership
col_collection.objects.link(ob_cube)
col_collection.objects.link(ob_light)
col_collection.objects.link(ob_camera)
col_collection.objects.link(ob_empty)
col_collection.objects.link(ob_cube_001)
col_collection.objects.link(ob_cube_002)
col_collection.objects.link(ob_cube_003)
col_collection.objects.link(ob_cube_004)
col_collection.objects.link(ob_cube_005)
col_collection.objects.link(ob_cube_006)
col_collection.objects.link(ob_cube_007)
col_collection.objects.link(ob_cube_008)

# ---- scene / render settings (as saved in the file)
scene.camera = ob_camera
scene.frame_start = 1; scene.frame_end = 250; scene.frame_set(1)
scene.render.engine = 'BLENDER_EEVEE_NEXT'
scene.cycles.use_denoising = False
scene.cycles.samples = 128
scene.cycles.sampling_pattern = 'TABULATED_SOBOL'
scene.cycles.use_adaptive_sampling = False
scene.cycles.use_light_tree = False
scene.view_settings.view_transform = 'Filmic'
bpy.context.view_layer.update()
